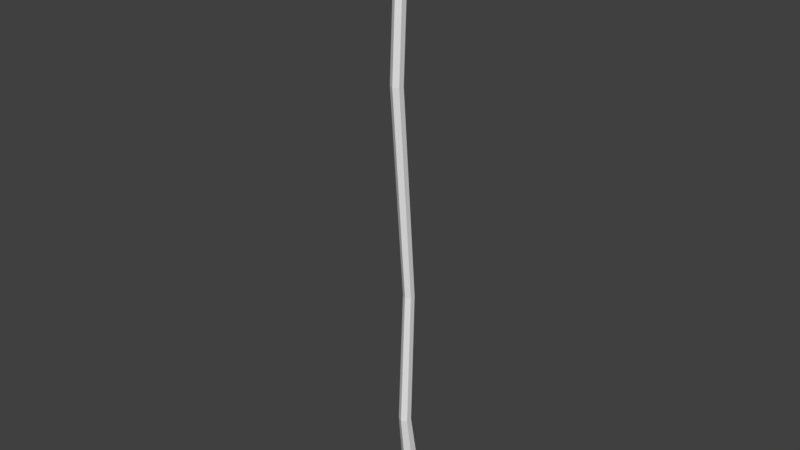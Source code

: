 # Source: Stick.blend  (saved by Blender 2.78.0; exported with 4.5.12 LTS)
import bpy
from mathutils import Matrix  # noqa: F401  (used for matrix-valued properties, if any)

bpy.ops.wm.read_factory_settings(use_empty=True)
scene = bpy.context.scene
scene.name = 'Scene'

# ---- collections
col_collection_1 = bpy.data.collections.new('Collection 1'); scene.collection.children.link(col_collection_1)

# ---- world
world_world = bpy.data.worlds.new('World'); scene.world = world_world
world_world.color = (0.05088, 0.05088, 0.05088)
world_world.use_sun_shadow = False
world_world.sun_shadow_jitter_overblur = 0.0
world_world.cycles.sampling_method = 'MANUAL'

# ---- meshes
me_cylinder = bpy.data.meshes.new('Cylinder')
me_cylinder.from_pydata([(0.0, 0.4846, -6.135), (0.03666, 0.1275, -4.235), (0.1577, 0.3935, -6.135), (0.1485, 0.06293, -4.235), (0.1577, 0.2115, -6.135), (0.1485, -0.06622, -4.235), (-1.592e-08, 0.1204, -6.135), (0.03666, -0.1308, -4.235), (-0.1577, 0.2115, -6.135), (-0.07519, -0.06622, -4.235), (-0.1577, 0.3935, -6.135), (-0.07519, 0.06293, -4.235), (0.126, 0.1817, -1.32), (0.0247, 0.2402, -1.32), (0.126, 0.0648, -1.32), (0.0247, 0.006324, -1.32), (-0.07658, 0.0648, -1.32), (-0.07658, 0.1817, -1.32), (0.1084, -0.1451, 3.159), (1.552e-06, -0.08257, 3.159), (0.1084, -0.2703, 3.159), (1.541e-06, -0.3328, 3.159), (-0.1084, -0.2703, 3.159), (-0.1084, -0.1451, 3.159), (0.07461, 0.01674, 6.814), (0.01101, 0.05345, 6.814), (0.07461, -0.0567, 6.814), (0.01101, -0.09341, 6.814), (-0.05258, -0.0567, 6.814), (-0.05258, 0.01674, 6.814), (2.07e-07, -0.2377, 5.178), (-0.1067, -0.1761, 5.178), (0.1067, -0.05297, 5.178), (0.1067, -0.1761, 5.178), (-0.1067, -0.05297, 5.178), (2.178e-07, 0.008604, 5.178), (0.08616, -0.6996, 5.949), (0.04218, -0.7223, 5.937), (0.04224, -0.5809, 5.218), (0.04224, -0.2124, 4.744), (0.1072, -0.5594, 5.249), (0.1072, -0.1909, 4.775), (0.1072, -0.5164, 5.31), (0.1072, -0.1479, 4.836), (0.04224, -0.4949, 5.341), (0.04224, -0.1264, 4.867), (-0.0227, -0.5164, 5.31), (-0.0227, -0.1479, 4.836), (-0.0227, -0.5594, 5.249), (-0.0227, -0.1909, 4.775), (0.08621, -0.6514, 5.966), (0.04229, -0.6258, 5.97), (-0.00169, -0.6484, 5.957), (-0.001741, -0.6967, 5.941)], [], [(0, 1, 3, 2), (2, 3, 5, 4), (4, 5, 7, 6), (6, 7, 9, 8), (9, 7, 15, 16), (8, 9, 11, 10), (10, 11, 1, 0), (0, 2, 4, 6, 8, 10), (17, 16, 22, 23), (5, 3, 12, 14), (11, 9, 16, 17), (3, 1, 13, 12), (7, 5, 14, 15), (1, 11, 17, 13), (15, 14, 20, 21), (12, 13, 19, 18), (13, 17, 23, 19), (16, 15, 21, 22), (14, 12, 18, 20), (24, 25, 29, 28, 27, 26), (31, 30, 27, 28), (33, 32, 24, 26), (34, 31, 28, 29), (30, 33, 26, 27), (32, 35, 25, 24), (19, 23, 34, 35), (18, 19, 35, 32), (21, 20, 33, 30), (23, 22, 31, 34), (20, 18, 32, 33), (22, 21, 30, 31), (40, 42, 50, 36), (38, 39, 41, 40), (38, 40, 36, 37), (40, 41, 43, 42), (46, 48, 53, 52), (42, 43, 45, 44), (48, 38, 37, 53), (44, 45, 47, 46), (41, 39, 49, 47, 45, 43), (37, 36, 50, 51, 52, 53), (46, 47, 49, 48), (42, 44, 51, 50), (48, 49, 39, 38), (44, 46, 52, 51), (35, 34, 29, 25)])
me_cylinder.use_remesh_preserve_volume = False
me_cylinder.use_remesh_preserve_attributes = False
me_cylinder.use_mirror_vertex_groups = False
me_cylinder.update()

# ---- objects
ob_stick = bpy.data.objects.new('Stick', me_cylinder)

# ---- transforms, parenting, visibility, modifiers, constraints
ob_stick.location = (0.0, -0.02639, 1.245)
ob_stick.scale = (0.1855, 0.1855, 0.1855)
ob_stick.lineart.crease_threshold = 0.0

# ---- collection membership
col_collection_1.objects.link(ob_stick)

# ---- scene / render settings (as saved in the file)
scene.frame_start = 1; scene.frame_end = 250; scene.frame_set(1)
scene.render.engine = 'CYCLES'
scene.render.resolution_percentage = 50
scene.render.dither_intensity = 0.0
scene.cycles.use_denoising = False
scene.cycles.samples = 128
scene.cycles.sampling_pattern = 'TABULATED_SOBOL'
scene.cycles.light_sampling_threshold = 0.0
scene.cycles.use_adaptive_sampling = False
scene.cycles.use_light_tree = False
scene.cycles.blur_glossy = 0.0
scene.cycles.sample_clamp_indirect = 0.0
scene.view_settings.view_transform = 'Standard'
bpy.context.view_layer.update()

# ---- added for rendering (the .blend has no active camera and no usable light): camera, sun
cam_auto = bpy.data.cameras.new('AutoCamera')
cam_auto.lens = 50.0
cam_auto.sensor_width = 36.0
cam_auto.clip_end = 1000.0
ob_auto_camera = bpy.data.objects.new('AutoCamera', cam_auto)
scene.collection.objects.link(ob_auto_camera)
ob_auto_camera.location = (2.2333, -2.72841, 3.09493)
ob_auto_camera.rotation_euler = (1.09748, -7.21219e-08, 0.694738)
scene.camera = ob_auto_camera
light_auto_sun = bpy.data.lights.new('AutoSun', 'SUN')
light_auto_sun.energy = 3.0
light_auto_sun.angle = 0.0523599
ob_auto_sun = bpy.data.objects.new('AutoSun', light_auto_sun)
scene.collection.objects.link(ob_auto_sun)
ob_auto_sun.rotation_euler = (0.872665, 0.174533, 0.523599)
bpy.context.view_layer.update()
